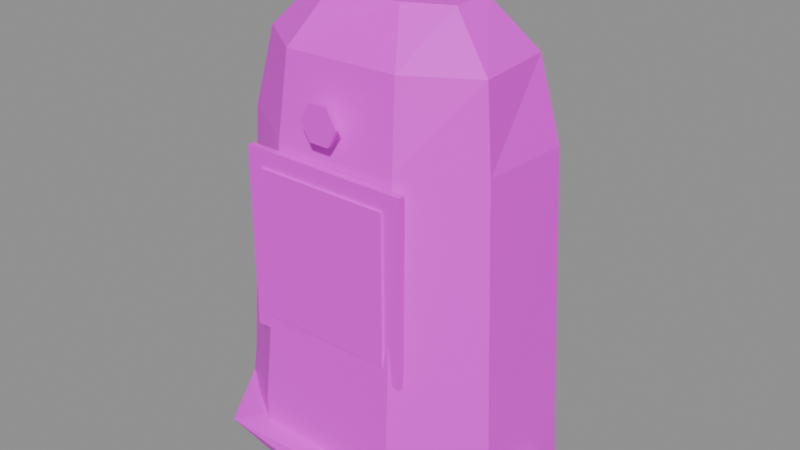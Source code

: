 # Source: building.milestone.blend  (saved by Blender 5.2.45; exported with 4.5.12 LTS)
import bpy
from mathutils import Matrix  # noqa: F401  (used for matrix-valued properties, if any)

bpy.ops.wm.read_factory_settings(use_empty=True)
scene = bpy.context.scene
scene.name = 'Scene'

# ---- images (referenced by path relative to the original .blend; pixels are not part of the script)
import os
ASSET_DIR = os.environ.get("B2B_ASSET_DIR", "")  # directory of the original .blend (textures are referenced by path, not embedded)
HERE = os.path.dirname(os.path.abspath(__file__))  # packed textures are extracted next to this script under _unpacked/

def load_image(name, relpath, width, height, colorspace="sRGB"):
    """Load a texture the original file referenced (path relative to the .blend, or extracted next to this script)."""
    p = next((c for c in (os.path.join(HERE, relpath), os.path.join(ASSET_DIR, relpath)) if relpath and os.path.exists(c)), "")
    if p:
        img = bpy.data.images.load(p, check_existing=True)
        img.name = name
    else:  # same state as the original file: an image datablock whose file is absent (Cycles renders it pink)
        img = bpy.data.images.new(name, width, height)
        img.source = "FILE"
        img.filepath = "//" + (relpath or name)
    img.colorspace_settings.name = colorspace
    return img
img_palette_png = load_image('palette.png', 'palette.png', 1024, 1024, 'sRGB')

# ---- materials (node trees are filled in below, after node groups)
mat_palette = bpy.data.materials.new('palette')

# ---- material node trees
mat_palette.use_nodes = True; mat_palette.node_tree.nodes.clear()
_N = mat_palette.node_tree.nodes; _L = mat_palette.node_tree.links
n0 = _N.new('ShaderNodeBsdfPrincipled'); n0.name = 'Principled BSDF'; n0.location = (-200, 100)
n0.inputs[10].default_value = 0.005
n1 = _N.new('ShaderNodeOutputMaterial'); n1.name = 'Material Output'; n1.location = (200, 100)
n2 = _N.new('ShaderNodeTexImage'); n2.name = 'Image Texture'; n2.location = (0, 0)
n2.image = img_palette_png
n2.interpolation = 'Closest'
_L.new(n0.outputs[0], n1.inputs[0])
_L.new(n2.outputs[0], n0.inputs[0])
n1.is_active_output = True

# ---- meshes
me_building_milestone = bpy.data.meshes.new('building.milestone')
me_building_milestone.from_pydata([(0.27, 0.08892, 0.0), (0.1325, 0.1793, 0.0), (-0.1316, 0.1865, 0.0), (-0.2749, 0.08224, 0.0), (-0.2772, -0.09733, 0.0), (-0.1296, -0.1916, 0.0), (0.134, -0.1934, 0.0), (0.2617, -0.09578, 0.0), (0.2681, 0.07957, 0.1), (0.1231, 0.1786, 0.1), (-0.1301, 0.1647, 0.1), (-0.2543, 0.08128, 0.1), (-0.2626, -0.09367, 0.1), (-0.1361, -0.1886, 0.1), (0.1322, -0.1939, 0.1), (0.2596, -0.09708, 0.1), (0.2428, 0.07596, 0.58), (0.1229, 0.1469, 0.58), (-0.1059, 0.1462, 0.58), (-0.2146, 0.07197, 0.58), (-0.2257, -0.08797, 0.58), (-0.09785, -0.1655, 0.58), (0.1221, -0.164, 0.58), (0.2325, -0.08335, 0.58), (0.2077, 0.06603, 0.72), (0.109, 0.1245, 0.72), (-0.09079, 0.1377, 0.72), (-0.1853, 0.05577, 0.72), (-0.1847, -0.08419, 0.72), (-0.08565, -0.1532, 0.72), (0.1108, -0.1438, 0.72), (0.2195, -0.07934, 0.72), (0.1392, 0.02679, 0.8), (0.06659, 0.0741, 0.8), (-0.05311, 0.07429, 0.8), (-0.1003, 0.02982, 0.8), (-0.1112, -0.0543, 0.8), (-0.05238, -0.09667, 0.8), (0.06809, -0.08224, 0.8), (0.1397, -0.04659, 0.8), (-0.1517, -0.1808, 0.24), (-0.1517, -0.1808, 0.56), (-0.1517, -0.1688, 0.24), (-0.1517, -0.1688, 0.56), (0.1483, -0.1808, 0.24), (0.1483, -0.1808, 0.56), (0.1483, -0.1688, 0.24), (0.1483, -0.1688, 0.56), (-0.1217, -0.1848, 0.27), (-0.1217, -0.1848, 0.53), (-0.1217, -0.1788, 0.27), (-0.1217, -0.1788, 0.53), (0.1183, -0.1848, 0.27), (0.1183, -0.1848, 0.53), (0.1183, -0.1788, 0.27), (0.1183, -0.1788, 0.53), (0.0433, -0.1848, 0.635), (0.0433, -0.1908, 0.635), (0.0258, -0.1848, 0.6653), (0.0258, -0.1908, 0.6653), (-0.009201, -0.1848, 0.6653), (-0.009201, -0.1908, 0.6653), (-0.0267, -0.1848, 0.635), (-0.0267, -0.1908, 0.635), (-0.009201, -0.1848, 0.6047), (-0.009201, -0.1908, 0.6047), (0.0258, -0.1848, 0.6047), (0.0258, -0.1908, 0.6047), (0.3119, -0.02101, 0.05431), (0.1499, 0.1503, 0.05359), (-0.162, 0.1736, 0.05558), (-0.3119, -0.02712, 0.05406), (-0.1844, -0.2252, 0.05289), (0.1244, -0.2164, 0.05454), (0.3039, -0.0256, 0.004937), (0.131, 0.2279, 0.006103), (-0.159, 0.155, 0.00732), (-0.2531, -0.02559, 0.004542), (-0.1294, -0.2006, 0.002634), (0.1487, -0.2279, 0.007438), (-0.001701, -0.008797, 0.08), (-0.001701, -0.008797, 0.0)], [], [(7, 6, 5, 4, 3, 2, 1, 0), (32, 33, 34, 35, 36, 37, 38, 39), (0, 1, 9, 8), (1, 2, 10, 9), (2, 3, 11, 10), (3, 4, 12, 11), (4, 5, 13, 12), (5, 6, 14, 13), (6, 7, 15, 14), (7, 0, 8, 15), (8, 9, 17, 16), (9, 10, 18, 17), (10, 11, 19, 18), (11, 12, 20, 19), (12, 13, 21, 20), (13, 14, 22, 21), (14, 15, 23, 22), (15, 8, 16, 23), (16, 17, 25, 24), (17, 18, 26, 25), (18, 19, 27, 26), (19, 20, 28, 27), (20, 21, 29, 28), (21, 22, 30, 29), (22, 23, 31, 30), (23, 16, 24, 31), (24, 25, 33, 32), (25, 26, 34, 33), (26, 27, 35, 34), (27, 28, 36, 35), (28, 29, 37, 36), (29, 30, 38, 37), (30, 31, 39, 38), (31, 24, 32, 39), (40, 41, 43, 42), (44, 46, 47, 45), (40, 44, 45, 41), (42, 43, 47, 46), (40, 42, 46, 44), (41, 45, 47, 43), (48, 49, 51, 50), (52, 54, 55, 53), (48, 52, 53, 49), (50, 51, 55, 54), (48, 50, 54, 52), (49, 53, 55, 51), (57, 59, 61, 63, 65, 67), (66, 64, 62, 60, 58, 56), (56, 58, 59, 57), (58, 60, 61, 59), (60, 62, 63, 61), (62, 64, 65, 63), (64, 66, 67, 65), (66, 56, 57, 67), (80, 68, 69), (81, 75, 74), (68, 74, 75, 69), (80, 69, 70), (81, 76, 75), (69, 75, 76, 70), (80, 70, 71), (81, 77, 76), (70, 76, 77, 71), (80, 71, 72), (81, 78, 77), (71, 77, 78, 72), (80, 72, 73), (81, 79, 78), (72, 78, 79, 73), (80, 73, 68), (81, 74, 79), (73, 79, 74, 68)])
_uv = me_building_milestone.uv_layers.new(name='UVMap')
_uv.uv.foreach_set('vector', [0.4375, 0.5, 0.4375, 0.5, 0.4375, 0.5, 0.4375, 0.5, 0.4375, 0.5, 0.4375, 0.5, 0.4375, 0.5, 0.4375, 0.5, 0.1875, 0.5, 0.1875, 0.5, 0.1875, 0.5, 0.1875, 0.5, 0.1875, 0.5, 0.1875, 0.5, 0.1875, 0.5, 0.1875, 0.5, 0.4375, 0.5, 0.4375, 0.5, 0.4375, 0.5, 0.4375, 0.5, 0.4375, 0.5, 0.4375, 0.5, 0.4375, 0.5, 0.4375, 0.5, 0.4375, 0.5, 0.4375, 0.5, 0.4375, 0.5, 0.4375, 0.5, 0.4375, 0.5, 0.4375, 0.5, 0.4375, 0.5, 0.4375, 0.5, 0.4375, 0.5, 0.4375, 0.5, 0.4375, 0.5, 0.4375, 0.5, 0.4375, 0.5, 0.4375, 0.5, 0.4375, 0.5, 0.4375, 0.5, 0.4375, 0.5, 0.4375, 0.5, 0.4375, 0.5, 0.4375, 0.5, 0.4375, 0.5, 0.4375, 0.5, 0.4375, 0.5, 0.4375, 0.5, 0.5625, 0.8333, 0.5625, 0.8333, 0.5625, 0.8333, 0.5625, 0.8333, 0.5625, 0.8333, 0.5625, 0.8333, 0.5625, 0.8333, 0.5625, 0.8333, 0.5625, 0.8333, 0.5625, 0.8333, 0.5625, 0.8333, 0.5625, 0.8333, 0.5625, 0.8333, 0.5625, 0.8333, 0.5625, 0.8333, 0.5625, 0.8333, 0.1875, 0.8333, 0.1875, 0.8333, 0.1875, 0.8333, 0.1875, 0.8333, 0.1875, 0.8333, 0.1875, 0.8333, 0.1875, 0.8333, 0.1875, 0.8333, 0.1875, 0.8333, 0.1875, 0.8333, 0.1875, 0.8333, 0.1875, 0.8333, 0.5625, 0.8333, 0.5625, 0.8333, 0.5625, 0.8333, 0.5625, 0.8333, 0.5625, 0.8333, 0.5625, 0.8333, 0.5625, 0.8333, 0.5625, 0.8333, 0.5625, 0.8333, 0.5625, 0.8333, 0.5625, 0.8333, 0.5625, 0.8333, 0.5625, 0.8333, 0.5625, 0.8333, 0.5625, 0.8333, 0.5625, 0.8333, 0.5625, 0.8333, 0.5625, 0.8333, 0.5625, 0.8333, 0.5625, 0.8333, 0.1875, 0.8333, 0.1875, 0.8333, 0.1875, 0.8333, 0.1875, 0.8333, 0.1875, 0.8333, 0.1875, 0.8333, 0.1875, 0.8333, 0.1875, 0.8333, 0.1875, 0.8333, 0.1875, 0.8333, 0.1875, 0.8333, 0.1875, 0.8333, 0.5625, 0.8333, 0.5625, 0.8333, 0.5625, 0.8333, 0.5625, 0.8333, 0.1875, 0.5, 0.1875, 0.5, 0.1875, 0.5, 0.1875, 0.5, 0.5625, 0.8333, 0.5625, 0.8333, 0.5625, 0.8333, 0.5625, 0.8333, 0.1875, 0.5, 0.1875, 0.5, 0.1875, 0.5, 0.1875, 0.5, 0.1875, 0.5, 0.1875, 0.5, 0.1875, 0.5, 0.1875, 0.5, 0.1875, 0.5, 0.1875, 0.5, 0.1875, 0.5, 0.1875, 0.5, 0.1875, 0.8333, 0.1875, 0.8333, 0.1875, 0.8333, 0.1875, 0.8333, 0.1875, 0.5, 0.1875, 0.5, 0.1875, 0.5, 0.1875, 0.5, 0.1875, 0.5, 0.1875, 0.5, 0.1875, 0.5, 0.1875, 0.5, 0.3125, 0.8333, 0.3125, 0.8333, 0.3125, 0.8333, 0.3125, 0.8333, 0.3125, 0.8333, 0.3125, 0.8333, 0.3125, 0.8333, 0.3125, 0.8333, 0.3125, 0.8333, 0.3125, 0.8333, 0.3125, 0.8333, 0.3125, 0.8333, 0.3125, 0.8333, 0.3125, 0.8333, 0.3125, 0.8333, 0.3125, 0.8333, 0.3125, 0.8333, 0.3125, 0.8333, 0.3125, 0.8333, 0.3125, 0.8333, 0.3125, 0.8333, 0.3125, 0.8333, 0.3125, 0.8333, 0.3125, 0.8333, 0.0625, 0.8333, 0.0625, 0.8333, 0.0625, 0.8333, 0.0625, 0.8333, 0.0625, 0.8333, 0.0625, 0.8333, 0.0625, 0.8333, 0.0625, 0.8333, 0.0625, 0.8333, 0.0625, 0.8333, 0.0625, 0.8333, 0.0625, 0.8333, 0.0625, 0.8333, 0.0625, 0.8333, 0.0625, 0.8333, 0.0625, 0.8333, 0.0625, 0.8333, 0.0625, 0.8333, 0.0625, 0.8333, 0.0625, 0.8333, 0.0625, 0.8333, 0.0625, 0.8333, 0.0625, 0.8333, 0.0625, 0.8333, 0.6875, 0.8333, 0.6875, 0.8333, 0.6875, 0.8333, 0.6875, 0.8333, 0.6875, 0.8333, 0.6875, 0.8333, 0.6875, 0.8333, 0.6875, 0.8333, 0.6875, 0.8333, 0.6875, 0.8333, 0.6875, 0.8333, 0.6875, 0.8333, 0.6875, 0.8333, 0.6875, 0.8333, 0.6875, 0.8333, 0.6875, 0.8333, 0.6875, 0.8333, 0.6875, 0.8333, 0.6875, 0.8333, 0.6875, 0.8333, 0.6875, 0.8333, 0.6875, 0.8333, 0.6875, 0.8333, 0.6875, 0.8333, 0.6875, 0.8333, 0.6875, 0.8333, 0.6875, 0.8333, 0.6875, 0.8333, 0.6875, 0.8333, 0.6875, 0.8333, 0.6875, 0.8333, 0.6875, 0.8333, 0.6875, 0.8333, 0.6875, 0.8333, 0.6875, 0.8333, 0.6875, 0.8333, 0.4375, 0.5, 0.4375, 0.5, 0.4375, 0.5, 0.6875, 0.8333, 0.6875, 0.8333, 0.6875, 0.8333, 0.5625, 0.8333, 0.5625, 0.8333, 0.5625, 0.8333, 0.5625, 0.8333, 0.4375, 0.5, 0.4375, 0.5, 0.4375, 0.5, 0.6875, 0.8333, 0.6875, 0.8333, 0.6875, 0.8333, 0.4375, 0.5, 0.4375, 0.5, 0.4375, 0.5, 0.4375, 0.5, 0.4375, 0.5, 0.4375, 0.5, 0.4375, 0.5, 0.6875, 0.8333, 0.6875, 0.8333, 0.6875, 0.8333, 0.6875, 0.8333, 0.6875, 0.8333, 0.6875, 0.8333, 0.6875, 0.8333, 0.4375, 0.5, 0.4375, 0.5, 0.4375, 0.5, 0.6875, 0.8333, 0.6875, 0.8333, 0.6875, 0.8333, 0.6875, 0.8333, 0.6875, 0.8333, 0.6875, 0.8333, 0.6875, 0.8333, 0.4375, 0.5, 0.4375, 0.5, 0.4375, 0.5, 0.6875, 0.8333, 0.6875, 0.8333, 0.6875, 0.8333, 0.5625, 0.8333, 0.5625, 0.8333, 0.5625, 0.8333, 0.5625, 0.8333, 0.4375, 0.5, 0.4375, 0.5, 0.4375, 0.5, 0.6875, 0.8333, 0.6875, 0.8333, 0.6875, 0.8333, 0.5625, 0.8333, 0.5625, 0.8333, 0.5625, 0.8333, 0.5625, 0.8333])
me_building_milestone.materials.append(mat_palette)
me_building_milestone.update()

# ---- objects
ob_building_milestone = bpy.data.objects.new('building.milestone', me_building_milestone)

# ---- transforms, parenting, visibility, modifiers, constraints
ob_building_milestone.location = (0.0, 0.0, 0.0)

# ---- collection membership
scene.collection.objects.link(ob_building_milestone)

# ---- scene / render settings (as saved in the file)
scene.frame_start = 1; scene.frame_end = 250; scene.frame_set(1)
scene.render.engine = 'BLENDER_EEVEE_NEXT'
scene.render.bake_bias = 0.0
scene.render.bake_samples = 0
scene.render.compositor_device = 'GPU'
scene.eevee.use_volume_custom_range = False
scene.eevee.fast_gi_thickness_near = 0.1
scene.eevee.fast_gi_thickness_far = 0.0
scene.eevee.ray_tracing_options.screen_trace_thickness = 0.1
bpy.context.view_layer.update()

# ---- added for rendering (the .blend has no active camera and no usable light): camera, sun + grey world if the file has none
cam_auto = bpy.data.cameras.new('AutoCamera')
cam_auto.lens = 50.0
cam_auto.sensor_width = 36.0
cam_auto.clip_end = 1000.0
ob_auto_camera = bpy.data.objects.new('AutoCamera', cam_auto)
scene.collection.objects.link(ob_auto_camera)
ob_auto_camera.location = (1.02892, -1.2347, 1.22313)
ob_auto_camera.rotation_euler = (1.09748, -7.21219e-08, 0.694738)
scene.camera = ob_auto_camera
light_auto_sun = bpy.data.lights.new('AutoSun', 'SUN')
light_auto_sun.energy = 3.0
light_auto_sun.angle = 0.0523599
ob_auto_sun = bpy.data.objects.new('AutoSun', light_auto_sun)
scene.collection.objects.link(ob_auto_sun)
ob_auto_sun.rotation_euler = (0.872665, 0.174533, 0.523599)
if scene.world is None:
    world_auto = bpy.data.worlds.new('AutoWorld')
    world_auto.color = (0.3, 0.3, 0.3)
    scene.world = world_auto
bpy.context.view_layer.update()
